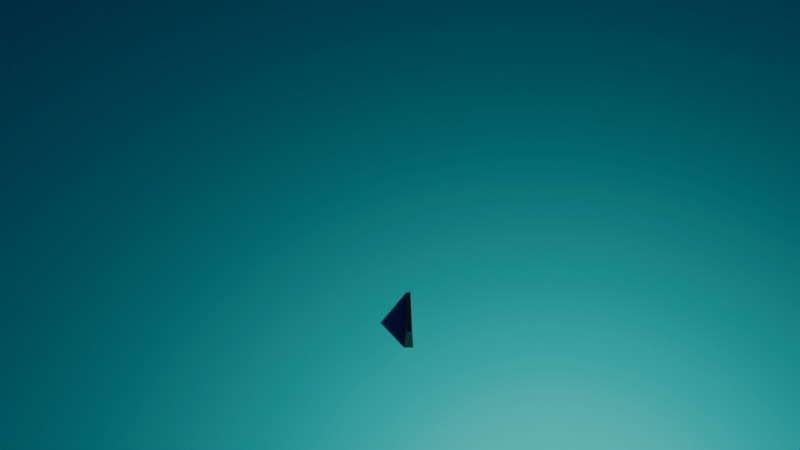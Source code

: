 # Source: fish.blend  (saved by Blender 4.5.90; exported with 4.5.12 LTS)
import bpy
from mathutils import Matrix  # noqa: F401  (used for matrix-valued properties, if any)

bpy.ops.wm.read_factory_settings(use_empty=True)
scene = bpy.context.scene
scene.name = 'Scene'

# ---- collections
col_main = bpy.data.collections.new('Main'); scene.collection.children.link(col_main)

# ---- materials (node trees are filled in below, after node groups)
mat_body = bpy.data.materials.new('Body')
mat_body.alpha_threshold = 0.0
mat_body.roughness = 0.5
mat_body.line_color = (0.0, 0.0, 0.0, 1.0)
mat_fin = bpy.data.materials.new('Fin')
mat_head = bpy.data.materials.new('Head')
mat_head.alpha_threshold = 0.0
mat_head.roughness = 0.5
mat_head.line_color = (0.0, 0.0, 0.0, 1.0)
mat_eye = bpy.data.materials.new('Eye')
mat_eye.alpha_threshold = 0.0
mat_eye.roughness = 0.5
mat_eye.line_color = (0.0, 0.0, 0.0, 1.0)

# ---- material node trees
mat_body.use_nodes = True; mat_body.node_tree.nodes.clear()
_N = mat_body.node_tree.nodes; _L = mat_body.node_tree.links
n0 = _N.new('ShaderNodeOutputMaterial'); n0.name = 'Material Output'; n0.location = (200, 100)
n1 = _N.new('ShaderNodeBsdfPrincipled'); n1.name = 'Principled BSDF'; n1.location = (-200, 100)
n1.inputs[2].default_value = 0.4157
n1.inputs[3].default_value = 1.45
n2 = _N.new('ShaderNodeAttribute'); n2.name = 'Attribute'; n2.location = (-403, 80)
n2.attribute_name = 'Color'
_L.new(n1.outputs[0], n0.inputs[0])
_L.new(n2.outputs[0], n1.inputs[0])
n0.is_active_output = True
mat_fin.use_nodes = True; mat_fin.node_tree.nodes.clear()
_N = mat_fin.node_tree.nodes; _L = mat_fin.node_tree.links
n0 = _N.new('ShaderNodeBsdfPrincipled'); n0.name = 'Principled BSDF'; n0.location = (-200, 100)
n1 = _N.new('ShaderNodeOutputMaterial'); n1.name = 'Material Output'; n1.location = (200, 100)
n2 = _N.new('ShaderNodeAttribute'); n2.name = 'Attribute'; n2.location = (-488, 73)
n2.attribute_name = 'Color'
_L.new(n0.outputs[0], n1.inputs[0])
_L.new(n2.outputs[0], n0.inputs[0])
n1.is_active_output = True
mat_head.use_nodes = True; mat_head.node_tree.nodes.clear()
_N = mat_head.node_tree.nodes; _L = mat_head.node_tree.links
n0 = _N.new('ShaderNodeOutputMaterial'); n0.name = 'Material Output'; n0.location = (200, 100)
n1 = _N.new('ShaderNodeBsdfPrincipled'); n1.name = 'Principled BSDF'; n1.location = (-200, 100)
n1.inputs[3].default_value = 1.45
n2 = _N.new('ShaderNodeAttribute'); n2.name = 'Attribute'; n2.location = (-420, 93)
n2.attribute_name = 'Color'
_L.new(n1.outputs[0], n0.inputs[0])
_L.new(n2.outputs[0], n1.inputs[0])
n0.is_active_output = True
mat_eye.use_nodes = True; mat_eye.node_tree.nodes.clear()
_N = mat_eye.node_tree.nodes; _L = mat_eye.node_tree.links
n0 = _N.new('ShaderNodeOutputMaterial'); n0.name = 'Material Output'; n0.location = (200, 100)
n1 = _N.new('ShaderNodeBsdfPrincipled'); n1.name = 'Principled BSDF'; n1.location = (-200, 100)
n1.inputs[3].default_value = 1.45
n2 = _N.new('ShaderNodeAttribute'); n2.name = 'Attribute'; n2.location = (-365, 127)
n2.attribute_name = 'Color'
_L.new(n1.outputs[0], n0.inputs[0])
_L.new(n2.outputs[0], n1.inputs[0])
n0.is_active_output = True

# ---- world
world_world = bpy.data.worlds.new('World'); scene.world = world_world
world_world.use_nodes = True; world_world.node_tree.nodes.clear()
_N = world_world.node_tree.nodes; _L = world_world.node_tree.links
n0 = _N.new('ShaderNodeOutputWorld'); n0.name = 'World Output'; n0.location = (200, 100)
n1 = _N.new('ShaderNodeBackground'); n1.name = 'Background'; n1.location = (-200, 100)
n1.inputs[0].default_value = (0.05089, 0.004843, 0.04825, 1.0)
_L.new(n1.outputs[0], n0.inputs[0])
n0.is_active_output = True
world_world.color = (0.05088, 0.05088, 0.05088)
world_world.sun_shadow_jitter_overblur = 0.0

# ---- cameras
cam_camera = bpy.data.cameras.new('Camera')
cam_camera.clip_end = 100.0
cam_camera.ortho_scale = 7.314

# ---- lights
light_light = bpy.data.lights.new('Light', 'POINT')
light_light.energy = 1000.0
light_light.shadow_soft_size = 0.1

# ---- meshes
me_plane = bpy.data.meshes.new('Plane')
me_plane.from_pydata([(-1.0, -1.0, 0.0), (1.0, -1.0, 0.0), (-1.0, 1.0, 0.0), (1.0, 1.0, 0.0)], [], [(0, 1, 3, 2)])
_uv = me_plane.uv_layers.new(name='UVMap')
_uv.uv.foreach_set('vector', [0.0, 0.0, 1.0, 0.0, 1.0, 1.0, 0.0, 1.0])
_ca = me_plane.color_attributes.new('Color', 'FLOAT_COLOR', 'POINT')
_ca.data.foreach_set('color', [0.0, 0.9913, 0.8801, 0.4667, 0.0, 0.9913, 0.8801, 0.4667, 0.0, 0.9913, 0.8801, 0.4667, 0.0, 0.9913, 0.8801, 0.4667])
me_plane.materials.append(mat_body)
me_plane.update()
me_cube_011 = bpy.data.meshes.new('Cube.011')
me_cube_011.from_pydata([(-0.1168, 0.1852, -0.1701), (-0.03863, -1.0, 1.0), (-0.1168, 1.0, -1.0), (-0.03863, 1.0, 1.0), (0.1168, 0.1852, -0.1701), (0.03863, -1.0, 1.0), (0.1168, 1.0, -1.0), (0.03863, 1.0, 1.0)], [], [(0, 1, 3, 2), (2, 3, 7, 6), (6, 7, 5, 4), (4, 5, 1, 0), (2, 6, 4, 0), (7, 3, 1, 5)])
_uv = me_cube_011.uv_layers.new(name='UVMap')
_uv.uv.foreach_set('vector', [0.375, 0.0, 0.625, 0.0, 0.625, 0.25, 0.375, 0.25, 0.375, 0.25, 0.625, 0.25, 0.625, 0.5, 0.375, 0.5, 0.375, 0.5, 0.625, 0.5, 0.625, 0.75, 0.375, 0.75, 0.375, 0.75, 0.625, 0.75, 0.625, 1.0, 0.375, 1.0, 0.125, 0.5, 0.375, 0.5, 0.375, 0.75, 0.125, 0.75, 0.625, 0.5, 0.875, 0.5, 0.875, 0.75, 0.625, 0.75])
_ca = me_cube_011.color_attributes.new('Fin', 'FLOAT_COLOR', 'POINT')
_ca.data.foreach_set('color', [0.1856, 0.3973, 0.5158, 1.0, 0.1856, 0.3973, 0.5158, 1.0, 0.1856, 0.3973, 0.5158, 1.0, 0.1856, 0.3973, 0.5158, 1.0, 0.1856, 0.3973, 0.5158, 1.0, 0.1856, 0.3973, 0.5158, 1.0, 0.1856, 0.3973, 0.5158, 1.0, 0.1856, 0.3973, 0.5158, 1.0])
me_cube_011.materials.append(mat_fin)
me_cube_011.use_mirror_x = True
me_cube_011.update()
me_fish3 = bpy.data.meshes.new('Fish3')
me_fish3.from_pydata([(0.573, 1.068, 0.732), (0.573, 1.068, -0.6561), (0.573, -1.321, 0.732), (0.573, -1.321, -0.6561), (-0.573, 1.068, 0.732), (-0.573, 1.068, -0.6561), (-0.573, -1.321, 0.732), (-0.573, -1.321, -0.6561), (0.4281, -0.9943, 0.5537), (0.4281, -0.9943, -0.4849), (0.4281, -2.617, 0.5537), (-0.4281, -0.9943, 0.5537), (-0.4281, -0.9943, -0.4849), (-0.4281, -2.617, 0.5537), (-0.4281, -2.617, -0.4849), (0.4281, -2.617, -0.4849), (0.2634, -2.503, 0.445), (0.2634, -2.503, -0.3714), (0.2634, -3.909, 0.445), (-0.2498, -2.503, 0.445), (-0.2498, -2.503, -0.3714), (-0.2498, -3.909, 0.445), (-0.2498, -3.909, -0.3714), (0.2634, -3.909, -0.3714), (-0.09509, -3.853, 0.2773), (-0.09509, -3.3, 0.1554), (-0.09509, -3.853, 0.764), (0.113, -3.853, 0.2773), (0.113, -3.3, 0.1554), (0.113, -3.853, 0.764), (0.113, -3.3, 0.6421), (-0.09509, -3.3, 0.6421), (-0.1013, -2.201, 0.8414), (-0.09884, -1.648, 0.8023), (0.1192, -2.201, 0.8414), (-0.1013, -2.201, 0.1321), (-0.09884, -1.648, 0.3156), (0.1192, -2.201, 0.3547), (0.1167, -1.648, 0.3156), (0.1167, -1.648, 0.8023), (-0.09509, -3.736, -0.4727), (-0.09509, -3.078, -0.4577), (-0.09509, -3.736, 0.01394), (0.113, -3.736, -0.4727), (0.113, -3.078, -0.4577), (0.113, -3.736, 0.01394), (0.113, -3.078, 0.02895), (-0.09509, -3.078, 0.02895), (-0.1013, -0.7431, 0.5515), (-0.09884, 0.5722, 0.5335), (-0.1013, -0.7431, 1.038), (0.1192, -0.7431, 0.5515), (0.1167, 0.5722, 0.5335), (0.1192, -0.7431, 1.038), (0.1167, 0.5722, 1.02), (-0.09884, 0.5722, 1.02), (-0.9047, 0.07, -0.9504), (-0.1758, 1.003, -0.3769), (-1.067, -0.0791, -0.5166), (-0.7357, -0.07072, -0.9354), (-0.01051, 0.8653, -0.3623), (-0.8982, -0.2198, -0.5016), (-0.173, 0.7162, 0.0715), (-0.3383, 0.8538, 0.05686), (-0.5396, 1.354, 0.155), (-0.5372, 1.491, 0.1562), (-0.5396, 1.354, 0.3023), (-0.4609, 1.354, 0.155), (-0.4633, 1.491, 0.1562), (-0.4609, 1.354, 0.3023), (-0.4633, 1.491, 0.3034), (-0.5372, 1.491, 0.3034), (0.9048, 0.07, -0.9504), (0.1758, 1.003, -0.3769), (1.067, -0.0791, -0.5166), (0.7357, -0.07072, -0.9354), (0.01051, 0.8653, -0.3623), (0.8982, -0.2198, -0.5016), (0.173, 0.7162, 0.0715), (0.3383, 0.8538, 0.05686), (0.5396, 1.354, 0.155), (0.5372, 1.491, 0.1562), (0.5396, 1.354, 0.3023), (0.4609, 1.354, 0.155), (0.4633, 1.491, 0.1562), (0.4609, 1.354, 0.3023), (0.4633, 1.491, 0.3034), (0.5372, 1.491, 0.3034), (0.4986, 1.562, 0.168), (0.4986, 1.562, -0.5758), (0.4986, 1.038, 0.168), (-0.4986, 1.562, 0.168), (-0.4986, 1.562, -0.5758), (-0.4986, 1.038, 0.168), (-0.4986, 1.038, -0.5758), (0.4986, 1.038, -0.5758), (-0.5027, 1.941, 0.581), (-0.5027, 1.941, -0.3089), (-0.5027, 1.019, 0.581), (-0.5027, 1.019, -0.3089), (0.5027, 1.941, 0.581), (0.5027, 1.941, -0.3089), (0.5027, 1.019, 0.581), (-0.5027, 1.941, 0.581), (-0.5027, 1.941, -0.3089), (-0.5027, 1.019, 0.581), (-0.5027, 1.019, -0.3089), (0.5027, 1.019, -0.3089)], [], [(0, 4, 6, 2), (3, 2, 6, 7), (7, 6, 4, 5), (5, 1, 3, 7), (1, 0, 2, 3), (5, 4, 0, 1), (12, 11, 8, 9), (9, 8, 10, 15), (8, 11, 13, 10), (14, 13, 11, 12), (15, 10, 13, 14), (12, 9, 15, 14), (20, 19, 16, 17), (17, 16, 18, 23), (16, 19, 21, 18), (22, 21, 19, 20), (23, 18, 21, 22), (20, 17, 23, 22), (25, 28, 27, 24), (24, 26, 31, 25), (27, 29, 26, 24), (28, 30, 29, 27), (30, 31, 26, 29), (25, 31, 30, 28), (39, 33, 32, 34), (35, 32, 33, 36), (37, 34, 32, 35), (36, 38, 37, 35), (38, 39, 34, 37), (36, 33, 39, 38), (41, 44, 43, 40), (40, 42, 47, 41), (43, 45, 42, 40), (44, 46, 45, 43), (46, 47, 42, 45), (41, 47, 46, 44), (49, 52, 51, 48), (48, 50, 55, 49), (51, 53, 50, 48), (52, 54, 53, 51), (54, 55, 50, 53), (49, 55, 54, 52), (57, 60, 59, 56), (56, 58, 63, 57), (59, 61, 58, 56), (60, 62, 61, 59), (62, 63, 58, 61), (57, 63, 62, 60), (65, 68, 67, 64), (64, 66, 71, 65), (67, 69, 66, 64), (68, 70, 69, 67), (70, 71, 66, 69), (65, 71, 70, 68), (73, 76, 75, 72), (72, 74, 79, 73), (75, 77, 74, 72), (76, 78, 77, 75), (78, 79, 74, 77), (73, 79, 78, 76), (81, 84, 83, 80), (80, 82, 87, 81), (83, 85, 82, 80), (84, 86, 85, 83), (86, 87, 82, 85), (81, 87, 86, 84), (92, 91, 88, 89), (89, 88, 90, 95), (88, 91, 93, 90), (94, 93, 91, 92), (95, 90, 93, 94), (92, 89, 95, 94), (99, 98, 96, 97), (104, 103, 100, 101), (101, 100, 102, 107), (100, 103, 105, 102), (107, 102, 105, 106), (104, 101, 107, 106)])
me_fish3.polygons.foreach_set('material_index', [0, 0, 0, 0, 0, 0, 0, 0, 0, 0, 0, 0, 0, 0, 0, 0, 0, 0, 2, 2, 2, 2, 2, 2, 2, 2, 2, 2, 2, 2, 2, 2, 2, 2, 2, 2, 2, 2, 2, 2, 2, 2, 2, 2, 2, 2, 2, 2, 3, 3, 3, 3, 3, 3, 2, 2, 2, 2, 2, 2, 3, 3, 3, 3, 3, 3, 1, 1, 1, 1, 1, 1, 1, 1, 1, 1, 1, 1])
_uv = me_fish3.uv_layers.new(name='UVMap')
_uv.uv.foreach_set('vector', [0.625, 0.5, 0.875, 0.5, 0.875, 0.75, 0.625, 0.75, 0.375, 0.75, 0.625, 0.75, 0.625, 1.0, 0.375, 1.0, 0.375, 0.0, 0.625, 0.0, 0.625, 0.25, 0.375, 0.25, 0.125, 0.5, 0.375, 0.5, 0.375, 0.75, 0.125, 0.75, 0.375, 0.5, 0.625, 0.5, 0.625, 0.75, 0.375, 0.75, 0.375, 0.25, 0.625, 0.25, 0.625, 0.5, 0.375, 0.5, 0.375, 0.25, 0.625, 0.25, 0.625, 0.5, 0.375, 0.5, 0.375, 0.5, 0.625, 0.5, 0.625, 0.75, 0.375, 0.75, 0.625, 0.5, 0.875, 0.5, 0.875, 0.75, 0.625, 0.75, 0.375, 0.0, 0.625, 0.0, 0.625, 0.25, 0.375, 0.25, 0.375, 0.75, 0.625, 0.75, 0.625, 1.0, 0.375, 1.0, 0.125, 0.5, 0.375, 0.5, 0.375, 0.75, 0.125, 0.75, 0.375, 0.25, 0.625, 0.25, 0.625, 0.5, 0.375, 0.5, 0.375, 0.5, 0.625, 0.5, 0.625, 0.75, 0.375, 0.75, 0.625, 0.5, 0.875, 0.5, 0.875, 0.75, 0.625, 0.75, 0.375, 0.0, 0.625, 0.0, 0.625, 0.25, 0.375, 0.25, 0.375, 0.75, 0.625, 0.75, 0.625, 1.0, 0.375, 1.0, 0.125, 0.5, 0.375, 0.5, 0.375, 0.75, 0.125, 0.75, 0.125, 0.5, 0.375, 0.5, 0.375, 0.75, 0.125, 0.75, 0.375, 0.0, 0.625, 0.0, 0.625, 0.25, 0.375, 0.25, 0.375, 0.75, 0.625, 0.75, 0.625, 1.0, 0.375, 1.0, 0.375, 0.5, 0.625, 0.5, 0.625, 0.75, 0.375, 0.75, 0.625, 0.5, 0.875, 0.5, 0.875, 0.75, 0.625, 0.75, 0.375, 0.25, 0.625, 0.25, 0.625, 0.5, 0.375, 0.5, 0.625, 0.5, 0.875, 0.5, 0.875, 0.75, 0.625, 0.75, 0.375, 0.0, 0.625, 0.0, 0.625, 0.25, 0.375, 0.25, 0.375, 0.75, 0.625, 0.75, 0.625, 1.0, 0.375, 1.0, 0.125, 0.5, 0.375, 0.5, 0.375, 0.75, 0.125, 0.75, 0.375, 0.5, 0.625, 0.5, 0.625, 0.75, 0.375, 0.75, 0.375, 0.25, 0.625, 0.25, 0.625, 0.5, 0.375, 0.5, 0.125, 0.5, 0.375, 0.5, 0.375, 0.75, 0.125, 0.75, 0.375, 0.0, 0.625, 0.0, 0.625, 0.25, 0.375, 0.25, 0.375, 0.75, 0.625, 0.75, 0.625, 1.0, 0.375, 1.0, 0.375, 0.5, 0.625, 0.5, 0.625, 0.75, 0.375, 0.75, 0.625, 0.5, 0.875, 0.5, 0.875, 0.75, 0.625, 0.75, 0.375, 0.25, 0.625, 0.25, 0.625, 0.5, 0.375, 0.5, 0.125, 0.5, 0.375, 0.5, 0.375, 0.75, 0.125, 0.75, 0.375, 0.0, 0.625, 0.0, 0.625, 0.25, 0.375, 0.25, 0.375, 0.75, 0.625, 0.75, 0.625, 1.0, 0.375, 1.0, 0.375, 0.5, 0.625, 0.5, 0.625, 0.75, 0.375, 0.75, 0.625, 0.5, 0.875, 0.5, 0.875, 0.75, 0.625, 0.75, 0.375, 0.25, 0.625, 0.25, 0.625, 0.5, 0.375, 0.5, 0.125, 0.5, 0.375, 0.5, 0.375, 0.75, 0.125, 0.75, 0.375, 0.0, 0.625, 0.0, 0.625, 0.25, 0.375, 0.25, 0.375, 0.75, 0.625, 0.75, 0.625, 1.0, 0.375, 1.0, 0.375, 0.5, 0.625, 0.5, 0.625, 0.75, 0.375, 0.75, 0.625, 0.5, 0.875, 0.5, 0.875, 0.75, 0.625, 0.75, 0.375, 0.25, 0.625, 0.25, 0.625, 0.5, 0.375, 0.5, 0.125, 0.5, 0.375, 0.5, 0.375, 0.75, 0.125, 0.75, 0.375, 0.0, 0.625, 0.0, 0.625, 0.25, 0.375, 0.25, 0.375, 0.75, 0.625, 0.75, 0.625, 1.0, 0.375, 1.0, 0.375, 0.5, 0.625, 0.5, 0.625, 0.75, 0.375, 0.75, 0.625, 0.5, 0.875, 0.5, 0.875, 0.75, 0.625, 0.75, 0.375, 0.25, 0.625, 0.25, 0.625, 0.5, 0.375, 0.5, 0.125, 0.5, 0.375, 0.5, 0.375, 0.75, 0.125, 0.75, 0.375, 0.0, 0.625, 0.0, 0.625, 0.25, 0.375, 0.25, 0.375, 0.75, 0.625, 0.75, 0.625, 1.0, 0.375, 1.0, 0.375, 0.5, 0.625, 0.5, 0.625, 0.75, 0.375, 0.75, 0.625, 0.5, 0.875, 0.5, 0.875, 0.75, 0.625, 0.75, 0.375, 0.25, 0.625, 0.25, 0.625, 0.5, 0.375, 0.5, 0.125, 0.5, 0.375, 0.5, 0.375, 0.75, 0.125, 0.75, 0.375, 0.0, 0.625, 0.0, 0.625, 0.25, 0.375, 0.25, 0.375, 0.75, 0.625, 0.75, 0.625, 1.0, 0.375, 1.0, 0.375, 0.5, 0.625, 0.5, 0.625, 0.75, 0.375, 0.75, 0.625, 0.5, 0.875, 0.5, 0.875, 0.75, 0.625, 0.75, 0.375, 0.25, 0.625, 0.25, 0.625, 0.5, 0.375, 0.5, 0.375, 0.25, 0.625, 0.25, 0.625, 0.5, 0.375, 0.5, 0.375, 0.5, 0.625, 0.5, 0.625, 0.75, 0.375, 0.75, 0.625, 0.5, 0.875, 0.5, 0.875, 0.75, 0.625, 0.75, 0.375, 0.0, 0.625, 0.0, 0.625, 0.25, 0.375, 0.25, 0.375, 0.75, 0.625, 0.75, 0.625, 1.0, 0.375, 1.0, 0.125, 0.5, 0.375, 0.5, 0.375, 0.75, 0.125, 0.75, 0.375, 0.0, 0.625, 0.0, 0.625, 0.25, 0.375, 0.25, 0.375, 0.25, 0.625, 0.25, 0.625, 0.5, 0.375, 0.5, 0.375, 0.5, 0.625, 0.5, 0.625, 0.75, 0.375, 0.75, 0.625, 0.5, 0.875, 0.5, 0.875, 0.75, 0.625, 0.75, 0.375, 0.75, 0.625, 0.75, 0.625, 1.0, 0.375, 1.0, 0.125, 0.5, 0.375, 0.5, 0.375, 0.75, 0.125, 0.75])
_ca = me_fish3.color_attributes.new('Color', 'FLOAT_COLOR', 'POINT')
_ca.data.foreach_set('color', [0.3656, 0.4305, 0.5141, 1.0, 0.3656, 0.4305, 0.5141, 1.0, 0.3656, 0.4305, 0.5141, 1.0, 0.3656, 0.4305, 0.5141, 1.0, 0.3656, 0.4305, 0.5141, 1.0, 0.3656, 0.4305, 0.5141, 1.0, 0.3656, 0.4305, 0.5141, 1.0, 0.3656, 0.4305, 0.5141, 1.0, 0.3656, 0.4305, 0.5141, 1.0, 0.3656, 0.4305, 0.5141, 1.0, 0.3656, 0.4305, 0.5141, 1.0, 0.3656, 0.4305, 0.5141, 1.0, 0.3656, 0.4305, 0.5141, 1.0, 0.3656, 0.4305, 0.5141, 1.0, 0.3656, 0.4305, 0.5141, 1.0, 0.3656, 0.4305, 0.5141, 1.0, 0.3656, 0.4305, 0.5141, 1.0, 0.3656, 0.4305, 0.5141, 1.0, 0.3656, 0.4305, 0.5141, 1.0, 0.3656, 0.4305, 0.5141, 1.0, 0.3656, 0.4305, 0.5141, 1.0, 0.3656, 0.4305, 0.5141, 1.0, 0.3656, 0.4305, 0.5141, 1.0, 0.3656, 0.4305, 0.5141, 1.0, 0.09128, 0.4738, 0.5609, 1.0, 0.09128, 0.4738, 0.5609, 1.0, 0.09128, 0.4738, 0.5609, 1.0, 0.09128, 0.4738, 0.5609, 1.0, 0.09128, 0.4738, 0.5609, 1.0, 0.09128, 0.4738, 0.5609, 1.0, 0.09128, 0.4738, 0.5609, 1.0, 0.09128, 0.4738, 0.5609, 1.0, 0.09128, 0.4738, 0.5609, 1.0, 0.09128, 0.4738, 0.5609, 1.0, 0.09128, 0.4738, 0.5609, 1.0, 0.09128, 0.4738, 0.5609, 1.0, 0.09128, 0.4738, 0.5609, 1.0, 0.09128, 0.4738, 0.5609, 1.0, 0.09128, 0.4738, 0.5609, 1.0, 0.09128, 0.4738, 0.5609, 1.0, 0.09128, 0.4738, 0.5609, 1.0, 0.09128, 0.4738, 0.5609, 1.0, 0.09128, 0.4738, 0.5609, 1.0, 0.09128, 0.4738, 0.5609, 1.0, 0.09128, 0.4738, 0.5609, 1.0, 0.09128, 0.4738, 0.5609, 1.0, 0.09128, 0.4738, 0.5609, 1.0, 0.09128, 0.4738, 0.5609, 1.0, 0.09128, 0.4738, 0.5609, 1.0, 0.09128, 0.4738, 0.5609, 1.0, 0.09128, 0.4738, 0.5609, 1.0, 0.09128, 0.4738, 0.5609, 1.0, 0.09128, 0.4738, 0.5609, 1.0, 0.09128, 0.4738, 0.5609, 1.0, 0.09128, 0.4738, 0.5609, 1.0, 0.09128, 0.4738, 0.5609, 1.0, 0.09128, 0.4738, 0.5609, 1.0, 0.09128, 0.4738, 0.5609, 1.0, 0.09128, 0.4738, 0.5609, 1.0, 0.09128, 0.4738, 0.5609, 1.0, 0.09128, 0.4738, 0.5609, 1.0, 0.09128, 0.4738, 0.5609, 1.0, 0.09128, 0.4738, 0.5609, 1.0, 0.09128, 0.4738, 0.5609, 1.0, 0.01186, 0.01088, 0.007835, 1.0, 0.01186, 0.01088, 0.007835, 1.0, 0.01186, 0.01088, 0.007835, 1.0, 0.01186, 0.01088, 0.007835, 1.0, 0.01186, 0.01088, 0.007835, 1.0, 0.01186, 0.01088, 0.007835, 1.0, 0.01186, 0.01088, 0.007835, 1.0, 0.01186, 0.01088, 0.007835, 1.0, 0.09128, 0.4738, 0.5609, 1.0, 0.09128, 0.4738, 0.5609, 1.0, 0.09128, 0.4738, 0.5609, 1.0, 0.09128, 0.4738, 0.5609, 1.0, 0.09128, 0.4738, 0.5609, 1.0, 0.09128, 0.4738, 0.5609, 1.0, 0.09128, 0.4738, 0.5609, 1.0, 0.09128, 0.4738, 0.5609, 1.0, 0.01186, 0.01088, 0.007835, 1.0, 0.01186, 0.01088, 0.007835, 1.0, 0.01186, 0.01088, 0.007835, 1.0, 0.01186, 0.01088, 0.007835, 1.0, 0.01186, 0.01088, 0.007835, 1.0, 0.01186, 0.01088, 0.007835, 1.0, 0.01186, 0.01088, 0.007835, 1.0, 0.01186, 0.01088, 0.007835, 1.0, 0.005186, 0.5599, 0.0, 1.0, 0.005186, 0.5599, 0.0, 1.0, 0.005186, 0.5599, 0.0, 1.0, 0.005186, 0.5599, 0.0, 1.0, 0.005186, 0.5599, 0.0, 1.0, 0.005186, 0.5599, 0.0, 1.0, 0.005186, 0.5599, 0.0, 1.0, 0.005186, 0.5599, 0.0, 1.0, 0.005186, 0.5599, 0.0, 1.0, 0.005186, 0.5599, 0.0, 1.0, 0.005186, 0.5599, 0.0, 1.0, 0.005186, 0.5599, 0.0, 1.0, 0.005186, 0.5599, 0.0, 1.0, 0.005186, 0.5599, 0.0, 1.0, 0.005186, 0.5599, 0.0, 1.0, 0.005186, 0.5599, 0.0, 1.0, 0.005186, 0.5599, 0.0, 1.0, 0.005186, 0.5599, 0.0, 1.0, 0.005186, 0.5599, 0.0, 1.0, 0.005186, 0.5599, 0.0, 1.0])
_ca = me_fish3.color_attributes.new('Fin', 'FLOAT_COLOR', 'POINT')
_ca.data.foreach_set('color', [1.0, 1.0, 1.0, 1.0, 1.0, 1.0, 1.0, 1.0, 1.0, 1.0, 1.0, 1.0, 1.0, 1.0, 1.0, 1.0, 1.0, 1.0, 1.0, 1.0, 1.0, 1.0, 1.0, 1.0, 1.0, 1.0, 1.0, 1.0, 1.0, 1.0, 1.0, 1.0, 1.0, 1.0, 1.0, 1.0, 1.0, 1.0, 1.0, 1.0, 1.0, 1.0, 1.0, 1.0, 1.0, 1.0, 1.0, 1.0, 1.0, 1.0, 1.0, 1.0, 1.0, 1.0, 1.0, 1.0, 1.0, 1.0, 1.0, 1.0, 1.0, 1.0, 1.0, 1.0, 1.0, 1.0, 1.0, 1.0, 1.0, 1.0, 1.0, 1.0, 1.0, 1.0, 1.0, 1.0, 1.0, 1.0, 1.0, 1.0, 1.0, 1.0, 1.0, 1.0, 1.0, 1.0, 1.0, 1.0, 1.0, 1.0, 1.0, 1.0, 1.0, 1.0, 1.0, 1.0, 1.0, 1.0, 1.0, 1.0, 1.0, 1.0, 1.0, 1.0, 1.0, 1.0, 1.0, 1.0, 1.0, 1.0, 1.0, 1.0, 1.0, 1.0, 1.0, 1.0, 1.0, 1.0, 1.0, 1.0, 1.0, 1.0, 1.0, 1.0, 1.0, 1.0, 1.0, 1.0, 1.0, 1.0, 1.0, 1.0, 1.0, 1.0, 1.0, 1.0, 1.0, 1.0, 1.0, 1.0, 1.0, 1.0, 1.0, 1.0, 1.0, 1.0, 1.0, 1.0, 1.0, 1.0, 1.0, 1.0, 1.0, 1.0, 1.0, 1.0, 1.0, 1.0, 1.0, 1.0, 1.0, 1.0, 1.0, 1.0, 1.0, 1.0, 1.0, 1.0, 1.0, 1.0, 1.0, 1.0, 1.0, 1.0, 1.0, 1.0, 1.0, 1.0, 1.0, 1.0, 1.0, 1.0, 1.0, 1.0, 1.0, 1.0, 1.0, 1.0, 1.0, 1.0, 1.0, 1.0, 1.0, 1.0, 1.0, 1.0, 1.0, 1.0, 1.0, 1.0, 1.0, 1.0, 1.0, 1.0, 1.0, 1.0, 1.0, 1.0, 1.0, 1.0, 1.0, 1.0, 1.0, 1.0, 1.0, 1.0, 1.0, 1.0, 1.0, 1.0, 1.0, 1.0, 1.0, 1.0, 1.0, 1.0, 1.0, 1.0, 1.0, 1.0, 1.0, 1.0, 1.0, 1.0, 1.0, 1.0, 1.0, 1.0, 1.0, 1.0, 1.0, 1.0, 1.0, 1.0, 1.0, 1.0, 1.0, 1.0, 1.0, 1.0, 1.0, 1.0, 1.0, 1.0, 1.0, 1.0, 1.0, 1.0, 1.0, 1.0, 1.0, 1.0, 1.0, 1.0, 1.0, 1.0, 1.0, 1.0, 1.0, 1.0, 1.0, 1.0, 1.0, 1.0, 1.0, 1.0, 1.0, 1.0, 1.0, 1.0, 1.0, 1.0, 1.0, 1.0, 1.0, 1.0, 1.0, 1.0, 1.0, 1.0, 1.0, 1.0, 1.0, 1.0, 1.0, 1.0, 1.0, 1.0, 1.0, 1.0, 1.0, 1.0, 1.0, 1.0, 1.0, 1.0, 1.0, 1.0, 1.0, 1.0, 1.0, 1.0, 1.0, 1.0, 1.0, 1.0, 1.0, 1.0, 1.0, 1.0, 1.0, 1.0, 1.0, 1.0, 1.0, 1.0, 1.0, 1.0, 1.0, 1.0, 1.0, 1.0, 1.0, 1.0, 1.0, 1.0, 1.0, 1.0, 1.0, 1.0, 1.0, 1.0, 1.0, 1.0, 1.0, 1.0, 1.0, 1.0, 1.0, 1.0, 1.0, 1.0, 1.0, 1.0, 1.0, 1.0, 1.0, 1.0, 1.0, 1.0, 1.0, 1.0, 1.0, 1.0, 1.0, 1.0, 1.0, 1.0, 1.0, 1.0, 1.0, 1.0, 1.0, 1.0, 1.0, 1.0, 1.0, 1.0, 1.0, 1.0, 1.0, 1.0, 1.0, 1.0, 1.0, 1.0, 1.0, 1.0, 1.0, 1.0, 1.0, 1.0, 1.0, 1.0, 1.0, 1.0, 1.0, 1.0, 1.0, 1.0, 1.0, 1.0, 1.0, 1.0, 1.0, 1.0, 1.0, 1.0, 1.0, 1.0, 1.0, 1.0, 1.0, 1.0, 1.0, 1.0, 1.0, 1.0, 1.0, 1.0, 1.0, 1.0, 1.0, 1.0, 1.0, 1.0, 1.0, 1.0, 1.0, 1.0, 1.0, 1.0])
me_fish3.materials.append(mat_body)
me_fish3.materials.append(mat_head)
me_fish3.materials.append(mat_fin)
me_fish3.materials.append(mat_eye)
me_fish3.use_mirror_x = True
me_fish3.use_mirror_vertex_groups = False
me_fish3.update()
me_fish2 = bpy.data.meshes.new('Fish2')
me_fish2.from_pydata([(0.573, 1.068, 0.732), (0.573, 1.068, -0.6561), (0.573, -1.321, 0.732), (0.573, -1.321, -0.6561), (-0.573, 1.068, 0.732), (-0.573, 1.068, -0.6561), (-0.573, -1.321, 0.732), (-0.573, -1.321, -0.6561), (0.4281, -0.9943, 0.5537), (0.4281, -0.9943, -0.4849), (0.4281, -2.617, 0.5537), (-0.4281, -0.9943, 0.5537), (-0.4281, -0.9943, -0.4849), (-0.4281, -2.617, 0.5537), (-0.4281, -2.617, -0.4849), (0.4281, -2.617, -0.4849), (0.2634, -2.503, 0.445), (0.2634, -2.503, -0.3714), (0.2634, -3.909, 0.445), (-0.2498, -2.503, 0.445), (-0.2498, -2.503, -0.3714), (-0.2498, -3.909, 0.445), (-0.2498, -3.909, -0.3714), (0.2634, -3.909, -0.3714), (-0.0951, -3.853, 0.2773), (-0.0951, -3.3, 0.1554), (-0.0951, -3.853, 0.764), (0.113, -3.853, 0.2773), (0.113, -3.3, 0.1554), (0.113, -3.853, 0.764), (0.113, -3.3, 0.6421), (-0.0951, -3.3, 0.6421), (-0.1013, -2.201, 0.8414), (-0.09884, -1.648, 0.8023), (0.1192, -2.201, 0.8414), (-0.1013, -2.201, 0.1321), (-0.09884, -1.648, 0.3156), (0.1192, -2.201, 0.3547), (0.1167, -1.648, 0.3156), (0.1167, -1.648, 0.8023), (-0.0951, -3.736, -0.4727), (-0.0951, -3.078, -0.4577), (-0.0951, -3.736, 0.01394), (0.113, -3.736, -0.4727), (0.113, -3.078, -0.4577), (0.113, -3.736, 0.01394), (0.113, -3.078, 0.02895), (-0.0951, -3.078, 0.02895), (-0.1013, -0.7431, 0.5515), (-0.09884, 0.5722, 0.5335), (-0.1013, -0.7431, 1.038), (0.1192, -0.7431, 0.5515), (0.1167, 0.5722, 0.5335), (0.1192, -0.7431, 1.038), (0.1167, 0.5722, 1.02), (-0.09884, 0.5722, 1.02), (-0.9048, 0.07, -0.9504), (-0.1758, 1.003, -0.3769), (-1.067, -0.0791, -0.5166), (-0.7357, -0.07072, -0.9354), (-0.01051, 0.8653, -0.3623), (-0.8982, -0.2198, -0.5016), (-0.173, 0.7162, 0.0715), (-0.3383, 0.8538, 0.05686), (-0.5396, 1.354, 0.155), (-0.5372, 1.491, 0.1562), (-0.5396, 1.354, 0.3023), (-0.4609, 1.354, 0.155), (-0.4633, 1.491, 0.1562), (-0.4609, 1.354, 0.3023), (-0.4633, 1.491, 0.3034), (-0.5372, 1.491, 0.3034), (0.9048, 0.07, -0.9504), (0.1758, 1.003, -0.3769), (1.067, -0.0791, -0.5166), (0.7357, -0.07072, -0.9354), (0.01051, 0.8653, -0.3623), (0.8982, -0.2198, -0.5016), (0.173, 0.7162, 0.0715), (0.3383, 0.8538, 0.05686), (0.5396, 1.354, 0.155), (0.5372, 1.491, 0.1562), (0.5396, 1.354, 0.3023), (0.4609, 1.354, 0.155), (0.4633, 1.491, 0.1562), (0.4609, 1.354, 0.3023), (0.4633, 1.491, 0.3034), (0.5372, 1.491, 0.3034), (0.4986, 1.562, 0.168), (0.4986, 1.562, -0.5758), (0.4986, 1.038, 0.168), (-0.4986, 1.562, 0.168), (-0.4986, 1.562, -0.5758), (-0.4986, 1.038, 0.168), (-0.4986, 1.038, -0.5758), (0.4986, 1.038, -0.5758), (0.5027, 1.941, 0.581), (0.5027, 1.941, -0.3089), (0.5027, 1.019, 0.581), (-0.5027, 1.941, 0.581), (-0.5027, 1.941, -0.3089), (-0.5027, 1.019, 0.581), (-0.5027, 1.019, -0.3089), (0.5027, 1.019, -0.3089), (-0.5027, 1.941, 0.581), (-0.5027, 1.941, -0.3089), (-0.5027, 1.019, 0.581), (-0.5027, 1.019, -0.3089)], [], [(0, 4, 6, 2), (3, 2, 6, 7), (7, 6, 4, 5), (5, 1, 3, 7), (1, 0, 2, 3), (5, 4, 0, 1), (12, 11, 8, 9), (9, 8, 10, 15), (8, 11, 13, 10), (14, 13, 11, 12), (15, 10, 13, 14), (12, 9, 15, 14), (20, 19, 16, 17), (17, 16, 18, 23), (16, 19, 21, 18), (22, 21, 19, 20), (23, 18, 21, 22), (20, 17, 23, 22), (25, 28, 27, 24), (24, 26, 31, 25), (27, 29, 26, 24), (28, 30, 29, 27), (30, 31, 26, 29), (25, 31, 30, 28), (39, 33, 32, 34), (35, 32, 33, 36), (37, 34, 32, 35), (36, 38, 37, 35), (38, 39, 34, 37), (36, 33, 39, 38), (41, 44, 43, 40), (40, 42, 47, 41), (43, 45, 42, 40), (44, 46, 45, 43), (46, 47, 42, 45), (41, 47, 46, 44), (49, 52, 51, 48), (48, 50, 55, 49), (51, 53, 50, 48), (52, 54, 53, 51), (54, 55, 50, 53), (49, 55, 54, 52), (57, 60, 59, 56), (56, 58, 63, 57), (59, 61, 58, 56), (60, 62, 61, 59), (62, 63, 58, 61), (57, 63, 62, 60), (65, 68, 67, 64), (64, 66, 71, 65), (67, 69, 66, 64), (68, 70, 69, 67), (70, 71, 66, 69), (65, 71, 70, 68), (73, 76, 75, 72), (72, 74, 79, 73), (75, 77, 74, 72), (76, 78, 77, 75), (78, 79, 74, 77), (73, 79, 78, 76), (81, 84, 83, 80), (80, 82, 87, 81), (83, 85, 82, 80), (84, 86, 85, 83), (86, 87, 82, 85), (81, 87, 86, 84), (92, 91, 88, 89), (89, 88, 90, 95), (88, 91, 93, 90), (94, 93, 91, 92), (95, 90, 93, 94), (92, 89, 95, 94), (100, 99, 96, 97), (97, 96, 98, 103), (96, 99, 101, 98), (103, 98, 101, 102), (100, 97, 103, 102), (107, 106, 104, 105)])
me_fish2.polygons.foreach_set('material_index', [0, 0, 0, 0, 0, 0, 0, 0, 0, 0, 0, 0, 0, 0, 0, 0, 0, 0, 2, 2, 2, 2, 2, 2, 2, 2, 2, 2, 2, 2, 2, 2, 2, 2, 2, 2, 2, 2, 2, 2, 2, 2, 2, 2, 2, 2, 2, 2, 3, 3, 3, 3, 3, 3, 2, 2, 2, 2, 2, 2, 3, 3, 3, 3, 3, 3, 1, 1, 1, 1, 1, 1, 1, 1, 1, 1, 1, 1])
_uv = me_fish2.uv_layers.new(name='UVMap')
_uv.uv.foreach_set('vector', [0.625, 0.5, 0.875, 0.5, 0.875, 0.75, 0.625, 0.75, 0.375, 0.75, 0.625, 0.75, 0.625, 1.0, 0.375, 1.0, 0.375, 0.0, 0.625, 0.0, 0.625, 0.25, 0.375, 0.25, 0.125, 0.5, 0.375, 0.5, 0.375, 0.75, 0.125, 0.75, 0.375, 0.5, 0.625, 0.5, 0.625, 0.75, 0.375, 0.75, 0.375, 0.25, 0.625, 0.25, 0.625, 0.5, 0.375, 0.5, 0.375, 0.25, 0.625, 0.25, 0.625, 0.5, 0.375, 0.5, 0.375, 0.5, 0.625, 0.5, 0.625, 0.75, 0.375, 0.75, 0.625, 0.5, 0.875, 0.5, 0.875, 0.75, 0.625, 0.75, 0.375, 0.0, 0.625, 0.0, 0.625, 0.25, 0.375, 0.25, 0.375, 0.75, 0.625, 0.75, 0.625, 1.0, 0.375, 1.0, 0.125, 0.5, 0.375, 0.5, 0.375, 0.75, 0.125, 0.75, 0.375, 0.25, 0.625, 0.25, 0.625, 0.5, 0.375, 0.5, 0.375, 0.5, 0.625, 0.5, 0.625, 0.75, 0.375, 0.75, 0.625, 0.5, 0.875, 0.5, 0.875, 0.75, 0.625, 0.75, 0.375, 0.0, 0.625, 0.0, 0.625, 0.25, 0.375, 0.25, 0.375, 0.75, 0.625, 0.75, 0.625, 1.0, 0.375, 1.0, 0.125, 0.5, 0.375, 0.5, 0.375, 0.75, 0.125, 0.75, 0.125, 0.5, 0.375, 0.5, 0.375, 0.75, 0.125, 0.75, 0.375, 0.0, 0.625, 0.0, 0.625, 0.25, 0.375, 0.25, 0.375, 0.75, 0.625, 0.75, 0.625, 1.0, 0.375, 1.0, 0.375, 0.5, 0.625, 0.5, 0.625, 0.75, 0.375, 0.75, 0.625, 0.5, 0.875, 0.5, 0.875, 0.75, 0.625, 0.75, 0.375, 0.25, 0.625, 0.25, 0.625, 0.5, 0.375, 0.5, 0.625, 0.5, 0.875, 0.5, 0.875, 0.75, 0.625, 0.75, 0.375, 0.0, 0.625, 0.0, 0.625, 0.25, 0.375, 0.25, 0.375, 0.75, 0.625, 0.75, 0.625, 1.0, 0.375, 1.0, 0.125, 0.5, 0.375, 0.5, 0.375, 0.75, 0.125, 0.75, 0.375, 0.5, 0.625, 0.5, 0.625, 0.75, 0.375, 0.75, 0.375, 0.25, 0.625, 0.25, 0.625, 0.5, 0.375, 0.5, 0.125, 0.5, 0.375, 0.5, 0.375, 0.75, 0.125, 0.75, 0.375, 0.0, 0.625, 0.0, 0.625, 0.25, 0.375, 0.25, 0.375, 0.75, 0.625, 0.75, 0.625, 1.0, 0.375, 1.0, 0.375, 0.5, 0.625, 0.5, 0.625, 0.75, 0.375, 0.75, 0.625, 0.5, 0.875, 0.5, 0.875, 0.75, 0.625, 0.75, 0.375, 0.25, 0.625, 0.25, 0.625, 0.5, 0.375, 0.5, 0.125, 0.5, 0.375, 0.5, 0.375, 0.75, 0.125, 0.75, 0.375, 0.0, 0.625, 0.0, 0.625, 0.25, 0.375, 0.25, 0.375, 0.75, 0.625, 0.75, 0.625, 1.0, 0.375, 1.0, 0.375, 0.5, 0.625, 0.5, 0.625, 0.75, 0.375, 0.75, 0.625, 0.5, 0.875, 0.5, 0.875, 0.75, 0.625, 0.75, 0.375, 0.25, 0.625, 0.25, 0.625, 0.5, 0.375, 0.5, 0.125, 0.5, 0.375, 0.5, 0.375, 0.75, 0.125, 0.75, 0.375, 0.0, 0.625, 0.0, 0.625, 0.25, 0.375, 0.25, 0.375, 0.75, 0.625, 0.75, 0.625, 1.0, 0.375, 1.0, 0.375, 0.5, 0.625, 0.5, 0.625, 0.75, 0.375, 0.75, 0.625, 0.5, 0.875, 0.5, 0.875, 0.75, 0.625, 0.75, 0.375, 0.25, 0.625, 0.25, 0.625, 0.5, 0.375, 0.5, 0.125, 0.5, 0.375, 0.5, 0.375, 0.75, 0.125, 0.75, 0.375, 0.0, 0.625, 0.0, 0.625, 0.25, 0.375, 0.25, 0.375, 0.75, 0.625, 0.75, 0.625, 1.0, 0.375, 1.0, 0.375, 0.5, 0.625, 0.5, 0.625, 0.75, 0.375, 0.75, 0.625, 0.5, 0.875, 0.5, 0.875, 0.75, 0.625, 0.75, 0.375, 0.25, 0.625, 0.25, 0.625, 0.5, 0.375, 0.5, 0.125, 0.5, 0.375, 0.5, 0.375, 0.75, 0.125, 0.75, 0.375, 0.0, 0.625, 0.0, 0.625, 0.25, 0.375, 0.25, 0.375, 0.75, 0.625, 0.75, 0.625, 1.0, 0.375, 1.0, 0.375, 0.5, 0.625, 0.5, 0.625, 0.75, 0.375, 0.75, 0.625, 0.5, 0.875, 0.5, 0.875, 0.75, 0.625, 0.75, 0.375, 0.25, 0.625, 0.25, 0.625, 0.5, 0.375, 0.5, 0.125, 0.5, 0.375, 0.5, 0.375, 0.75, 0.125, 0.75, 0.375, 0.0, 0.625, 0.0, 0.625, 0.25, 0.375, 0.25, 0.375, 0.75, 0.625, 0.75, 0.625, 1.0, 0.375, 1.0, 0.375, 0.5, 0.625, 0.5, 0.625, 0.75, 0.375, 0.75, 0.625, 0.5, 0.875, 0.5, 0.875, 0.75, 0.625, 0.75, 0.375, 0.25, 0.625, 0.25, 0.625, 0.5, 0.375, 0.5, 0.375, 0.25, 0.625, 0.25, 0.625, 0.5, 0.375, 0.5, 0.375, 0.5, 0.625, 0.5, 0.625, 0.75, 0.375, 0.75, 0.625, 0.5, 0.875, 0.5, 0.875, 0.75, 0.625, 0.75, 0.375, 0.0, 0.625, 0.0, 0.625, 0.25, 0.375, 0.25, 0.375, 0.75, 0.625, 0.75, 0.625, 1.0, 0.375, 1.0, 0.125, 0.5, 0.375, 0.5, 0.375, 0.75, 0.125, 0.75, 0.375, 0.25, 0.625, 0.25, 0.625, 0.5, 0.375, 0.5, 0.375, 0.5, 0.625, 0.5, 0.625, 0.75, 0.375, 0.75, 0.625, 0.5, 0.875, 0.5, 0.875, 0.75, 0.625, 0.75, 0.375, 0.75, 0.625, 0.75, 0.625, 1.0, 0.375, 1.0, 0.125, 0.5, 0.375, 0.5, 0.375, 0.75, 0.125, 0.75, 0.375, 0.0, 0.625, 0.0, 0.625, 0.25, 0.375, 0.25])
_ca = me_fish2.color_attributes.new('Color', 'FLOAT_COLOR', 'POINT')
_ca.data.foreach_set('color', [0.3656, 0.4305, 0.5141, 1.0, 0.3656, 0.4305, 0.5141, 1.0, 0.3656, 0.4305, 0.5141, 1.0, 0.3656, 0.4305, 0.5141, 1.0, 0.3656, 0.4305, 0.5141, 1.0, 0.3656, 0.4305, 0.5141, 1.0, 0.3656, 0.4305, 0.5141, 1.0, 0.3656, 0.4305, 0.5141, 1.0, 0.3656, 0.4305, 0.5141, 1.0, 0.3656, 0.4305, 0.5141, 1.0, 0.3656, 0.4305, 0.5141, 1.0, 0.3656, 0.4305, 0.5141, 1.0, 0.3656, 0.4305, 0.5141, 1.0, 0.3656, 0.4305, 0.5141, 1.0, 0.3656, 0.4305, 0.5141, 1.0, 0.3656, 0.4305, 0.5141, 1.0, 0.3656, 0.4305, 0.5141, 1.0, 0.3656, 0.4305, 0.5141, 1.0, 0.3656, 0.4305, 0.5141, 1.0, 0.3656, 0.4305, 0.5141, 1.0, 0.3656, 0.4305, 0.5141, 1.0, 0.3656, 0.4305, 0.5141, 1.0, 0.3656, 0.4305, 0.5141, 1.0, 0.3656, 0.4305, 0.5141, 1.0, 0.09128, 0.4738, 0.5609, 1.0, 0.09128, 0.4738, 0.5609, 1.0, 0.09128, 0.4738, 0.5609, 1.0, 0.09128, 0.4738, 0.5609, 1.0, 0.09128, 0.4738, 0.5609, 1.0, 0.09128, 0.4738, 0.5609, 1.0, 0.09128, 0.4738, 0.5609, 1.0, 0.09128, 0.4738, 0.5609, 1.0, 0.09128, 0.4738, 0.5609, 1.0, 0.09128, 0.4738, 0.5609, 1.0, 0.09128, 0.4738, 0.5609, 1.0, 0.09128, 0.4738, 0.5609, 1.0, 0.09128, 0.4738, 0.5609, 1.0, 0.09128, 0.4738, 0.5609, 1.0, 0.09128, 0.4738, 0.5609, 1.0, 0.09128, 0.4738, 0.5609, 1.0, 0.09128, 0.4738, 0.5609, 1.0, 0.09128, 0.4738, 0.5609, 1.0, 0.09128, 0.4738, 0.5609, 1.0, 0.09128, 0.4738, 0.5609, 1.0, 0.09128, 0.4738, 0.5609, 1.0, 0.09128, 0.4738, 0.5609, 1.0, 0.09128, 0.4738, 0.5609, 1.0, 0.09128, 0.4738, 0.5609, 1.0, 0.09128, 0.4738, 0.5609, 1.0, 0.09128, 0.4738, 0.5609, 1.0, 0.09128, 0.4738, 0.5609, 1.0, 0.09128, 0.4738, 0.5609, 1.0, 0.09128, 0.4738, 0.5609, 1.0, 0.09128, 0.4738, 0.5609, 1.0, 0.09128, 0.4738, 0.5609, 1.0, 0.09128, 0.4738, 0.5609, 1.0, 0.09128, 0.4738, 0.5609, 1.0, 0.09128, 0.4738, 0.5609, 1.0, 0.09128, 0.4738, 0.5609, 1.0, 0.09128, 0.4738, 0.5609, 1.0, 0.09128, 0.4738, 0.5609, 1.0, 0.09128, 0.4738, 0.5609, 1.0, 0.09128, 0.4738, 0.5609, 1.0, 0.09128, 0.4738, 0.5609, 1.0, 0.01186, 0.01088, 0.007835, 1.0, 0.01186, 0.01088, 0.007835, 1.0, 0.01186, 0.01088, 0.007835, 1.0, 0.01186, 0.01088, 0.007835, 1.0, 0.01186, 0.01088, 0.007835, 1.0, 0.01186, 0.01088, 0.007835, 1.0, 0.01186, 0.01088, 0.007835, 1.0, 0.01186, 0.01088, 0.007835, 1.0, 0.09128, 0.4738, 0.5609, 1.0, 0.09128, 0.4738, 0.5609, 1.0, 0.09128, 0.4738, 0.5609, 1.0, 0.09128, 0.4738, 0.5609, 1.0, 0.09128, 0.4738, 0.5609, 1.0, 0.09128, 0.4738, 0.5609, 1.0, 0.09128, 0.4738, 0.5609, 1.0, 0.09128, 0.4738, 0.5609, 1.0, 0.01186, 0.01088, 0.007835, 1.0, 0.01186, 0.01088, 0.007835, 1.0, 0.01186, 0.01088, 0.007835, 1.0, 0.01186, 0.01088, 0.007835, 1.0, 0.01186, 0.01088, 0.007835, 1.0, 0.01186, 0.01088, 0.007835, 1.0, 0.01186, 0.01088, 0.007835, 1.0, 0.01186, 0.01088, 0.007835, 1.0, 0.2921, 0.04682, 0.5595, 1.0, 0.2921, 0.04682, 0.5595, 1.0, 0.2921, 0.04682, 0.5595, 1.0, 0.2921, 0.04682, 0.5595, 1.0, 0.2921, 0.04682, 0.5595, 1.0, 0.2921, 0.04682, 0.5595, 1.0, 0.2921, 0.04682, 0.5595, 1.0, 0.2921, 0.04682, 0.5595, 1.0, 0.2921, 0.04682, 0.5595, 1.0, 0.2921, 0.04682, 0.5595, 1.0, 0.2921, 0.04682, 0.5595, 1.0, 0.2921, 0.04682, 0.5595, 1.0, 0.2921, 0.04682, 0.5595, 1.0, 0.2921, 0.04682, 0.5595, 1.0, 0.2921, 0.04682, 0.5595, 1.0, 0.2921, 0.04682, 0.5595, 1.0, 0.2921, 0.04682, 0.5595, 1.0, 0.2921, 0.04682, 0.5595, 1.0, 0.2921, 0.04682, 0.5595, 1.0, 0.2921, 0.04682, 0.5595, 1.0])
_ca = me_fish2.color_attributes.new('Fin', 'FLOAT_COLOR', 'POINT')
_ca.data.foreach_set('color', [1.0, 1.0, 1.0, 1.0, 1.0, 1.0, 1.0, 1.0, 1.0, 1.0, 1.0, 1.0, 1.0, 1.0, 1.0, 1.0, 1.0, 1.0, 1.0, 1.0, 1.0, 1.0, 1.0, 1.0, 1.0, 1.0, 1.0, 1.0, 1.0, 1.0, 1.0, 1.0, 1.0, 1.0, 1.0, 1.0, 1.0, 1.0, 1.0, 1.0, 1.0, 1.0, 1.0, 1.0, 1.0, 1.0, 1.0, 1.0, 1.0, 1.0, 1.0, 1.0, 1.0, 1.0, 1.0, 1.0, 1.0, 1.0, 1.0, 1.0, 1.0, 1.0, 1.0, 1.0, 1.0, 1.0, 1.0, 1.0, 1.0, 1.0, 1.0, 1.0, 1.0, 1.0, 1.0, 1.0, 1.0, 1.0, 1.0, 1.0, 1.0, 1.0, 1.0, 1.0, 1.0, 1.0, 1.0, 1.0, 1.0, 1.0, 1.0, 1.0, 1.0, 1.0, 1.0, 1.0, 1.0, 1.0, 1.0, 1.0, 1.0, 1.0, 1.0, 1.0, 1.0, 1.0, 1.0, 1.0, 1.0, 1.0, 1.0, 1.0, 1.0, 1.0, 1.0, 1.0, 1.0, 1.0, 1.0, 1.0, 1.0, 1.0, 1.0, 1.0, 1.0, 1.0, 1.0, 1.0, 1.0, 1.0, 1.0, 1.0, 1.0, 1.0, 1.0, 1.0, 1.0, 1.0, 1.0, 1.0, 1.0, 1.0, 1.0, 1.0, 1.0, 1.0, 1.0, 1.0, 1.0, 1.0, 1.0, 1.0, 1.0, 1.0, 1.0, 1.0, 1.0, 1.0, 1.0, 1.0, 1.0, 1.0, 1.0, 1.0, 1.0, 1.0, 1.0, 1.0, 1.0, 1.0, 1.0, 1.0, 1.0, 1.0, 1.0, 1.0, 1.0, 1.0, 1.0, 1.0, 1.0, 1.0, 1.0, 1.0, 1.0, 1.0, 1.0, 1.0, 1.0, 1.0, 1.0, 1.0, 1.0, 1.0, 1.0, 1.0, 1.0, 1.0, 1.0, 1.0, 1.0, 1.0, 1.0, 1.0, 1.0, 1.0, 1.0, 1.0, 1.0, 1.0, 1.0, 1.0, 1.0, 1.0, 1.0, 1.0, 1.0, 1.0, 1.0, 1.0, 1.0, 1.0, 1.0, 1.0, 1.0, 1.0, 1.0, 1.0, 1.0, 1.0, 1.0, 1.0, 1.0, 1.0, 1.0, 1.0, 1.0, 1.0, 1.0, 1.0, 1.0, 1.0, 1.0, 1.0, 1.0, 1.0, 1.0, 1.0, 1.0, 1.0, 1.0, 1.0, 1.0, 1.0, 1.0, 1.0, 1.0, 1.0, 1.0, 1.0, 1.0, 1.0, 1.0, 1.0, 1.0, 1.0, 1.0, 1.0, 1.0, 1.0, 1.0, 1.0, 1.0, 1.0, 1.0, 1.0, 1.0, 1.0, 1.0, 1.0, 1.0, 1.0, 1.0, 1.0, 1.0, 1.0, 1.0, 1.0, 1.0, 1.0, 1.0, 1.0, 1.0, 1.0, 1.0, 1.0, 1.0, 1.0, 1.0, 1.0, 1.0, 1.0, 1.0, 1.0, 1.0, 1.0, 1.0, 1.0, 1.0, 1.0, 1.0, 1.0, 1.0, 1.0, 1.0, 1.0, 1.0, 1.0, 1.0, 1.0, 1.0, 1.0, 1.0, 1.0, 1.0, 1.0, 1.0, 1.0, 1.0, 1.0, 1.0, 1.0, 1.0, 1.0, 1.0, 1.0, 1.0, 1.0, 1.0, 1.0, 1.0, 1.0, 1.0, 1.0, 1.0, 1.0, 1.0, 1.0, 1.0, 1.0, 1.0, 1.0, 1.0, 1.0, 1.0, 1.0, 1.0, 1.0, 1.0, 1.0, 1.0, 1.0, 1.0, 1.0, 1.0, 1.0, 1.0, 1.0, 1.0, 1.0, 1.0, 1.0, 1.0, 1.0, 1.0, 1.0, 1.0, 1.0, 1.0, 1.0, 1.0, 1.0, 1.0, 1.0, 1.0, 1.0, 1.0, 1.0, 1.0, 1.0, 1.0, 1.0, 1.0, 1.0, 1.0, 1.0, 1.0, 1.0, 1.0, 1.0, 1.0, 1.0, 1.0, 1.0, 1.0, 1.0, 1.0, 1.0, 1.0, 1.0, 1.0, 1.0, 1.0, 1.0, 1.0, 1.0, 1.0, 1.0, 1.0, 1.0, 1.0, 1.0, 1.0, 1.0, 1.0, 1.0, 1.0, 1.0, 1.0, 1.0, 1.0, 1.0])
me_fish2.materials.append(mat_body)
me_fish2.materials.append(mat_head)
me_fish2.materials.append(mat_fin)
me_fish2.materials.append(mat_eye)
me_fish2.use_mirror_x = True
me_fish2.use_mirror_vertex_groups = False
me_fish2.update()
me_fish1 = bpy.data.meshes.new('Fish1')
me_fish1.from_pydata([(0.573, 1.068, 0.732), (0.573, 1.068, -0.6561), (0.573, -1.321, 0.732), (0.573, -1.321, -0.6561), (-0.573, 1.068, 0.732), (-0.573, 1.068, -0.6561), (-0.573, -1.321, 0.732), (-0.573, -1.321, -0.6561), (-0.5027, 1.941, 0.581), (-0.5027, 1.941, -0.3089), (-0.5027, 1.019, 0.581), (-0.5027, 1.019, -0.3089), (0.5027, 1.941, 0.581), (0.5027, 1.941, -0.3089), (0.5027, 1.019, 0.581), (-0.5027, 1.941, 0.581), (-0.5027, 1.941, -0.3089), (-0.5027, 1.019, 0.581), (-0.5027, 1.019, -0.3089), (0.5027, 1.019, -0.3089), (0.4281, -0.9943, 0.5537), (0.4281, -0.9943, -0.4849), (0.4281, -2.617, 0.5537), (-0.4281, -0.9943, 0.5537), (-0.4281, -0.9943, -0.4849), (-0.4281, -2.617, 0.5537), (-0.4281, -2.617, -0.4849), (0.4281, -2.617, -0.4849), (0.2634, -2.503, 0.445), (0.2634, -2.503, -0.3714), (0.2634, -3.909, 0.445), (-0.2498, -2.503, 0.445), (-0.2498, -2.503, -0.3714), (-0.2498, -3.909, 0.445), (-0.2498, -3.909, -0.3714), (0.2634, -3.909, -0.3714), (-0.0951, -3.853, 0.2773), (-0.0951, -3.3, 0.1554), (-0.0951, -3.853, 0.764), (0.113, -3.853, 0.2773), (0.113, -3.3, 0.1554), (0.113, -3.853, 0.764), (0.113, -3.3, 0.6421), (-0.0951, -3.3, 0.6421), (-0.1013, -2.201, 0.8414), (-0.09884, -1.648, 0.8023), (0.1192, -2.201, 0.8414), (-0.1013, -2.201, 0.1321), (-0.09884, -1.648, 0.3156), (0.1192, -2.201, 0.3547), (0.1167, -1.648, 0.3156), (0.1167, -1.648, 0.8023), (-0.0951, -3.736, -0.4727), (-0.0951, -3.078, -0.4577), (-0.0951, -3.736, 0.01394), (0.113, -3.736, -0.4727), (0.113, -3.078, -0.4577), (0.113, -3.736, 0.01394), (0.113, -3.078, 0.02895), (-0.0951, -3.078, 0.02895), (-0.1013, -0.7431, 0.5515), (-0.09884, 0.5722, 0.5335), (-0.1013, -0.7431, 1.038), (0.1192, -0.7431, 0.5515), (0.1167, 0.5722, 0.5335), (0.1192, -0.7431, 1.038), (0.1167, 0.5722, 1.02), (-0.09884, 0.5722, 1.02), (-0.9048, 0.07, -0.9504), (-0.1758, 1.003, -0.3769), (-1.067, -0.0791, -0.5166), (-0.7357, -0.07072, -0.9354), (-0.01051, 0.8653, -0.3623), (-0.8982, -0.2198, -0.5016), (-0.173, 0.7162, 0.0715), (-0.3383, 0.8538, 0.05686), (-0.5396, 1.354, 0.155), (-0.5372, 1.491, 0.1562), (-0.5396, 1.354, 0.3023), (-0.4609, 1.354, 0.155), (-0.4633, 1.491, 0.1562), (-0.4609, 1.354, 0.3023), (-0.4633, 1.491, 0.3034), (-0.5372, 1.491, 0.3034), (0.4986, 1.562, 0.168), (0.4986, 1.562, -0.5758), (0.4986, 1.038, 0.168), (-0.4986, 1.562, 0.168), (-0.4986, 1.562, -0.5758), (-0.4986, 1.038, 0.168), (-0.4986, 1.038, -0.5758), (0.4986, 1.038, -0.5758), (0.9048, 0.07, -0.9504), (0.1758, 1.003, -0.3769), (1.067, -0.0791, -0.5166), (0.7357, -0.07072, -0.9354), (0.01051, 0.8653, -0.3623), (0.8982, -0.2198, -0.5016), (0.173, 0.7162, 0.0715), (0.3383, 0.8538, 0.05686), (0.5396, 1.354, 0.155), (0.5372, 1.491, 0.1562), (0.5396, 1.354, 0.3023), (0.4609, 1.354, 0.155), (0.4633, 1.491, 0.1562), (0.4609, 1.354, 0.3023), (0.4633, 1.491, 0.3034), (0.5372, 1.491, 0.3034)], [], [(0, 4, 6, 2), (3, 2, 6, 7), (7, 6, 4, 5), (5, 1, 3, 7), (1, 0, 2, 3), (5, 4, 0, 1), (11, 10, 8, 9), (16, 15, 12, 13), (13, 12, 14, 19), (12, 15, 17, 14), (19, 14, 17, 18), (16, 13, 19, 18), (24, 23, 20, 21), (21, 20, 22, 27), (20, 23, 25, 22), (26, 25, 23, 24), (27, 22, 25, 26), (24, 21, 27, 26), (32, 31, 28, 29), (29, 28, 30, 35), (28, 31, 33, 30), (34, 33, 31, 32), (35, 30, 33, 34), (32, 29, 35, 34), (37, 40, 39, 36), (36, 38, 43, 37), (39, 41, 38, 36), (40, 42, 41, 39), (42, 43, 38, 41), (37, 43, 42, 40), (51, 45, 44, 46), (47, 44, 45, 48), (49, 46, 44, 47), (48, 50, 49, 47), (50, 51, 46, 49), (48, 45, 51, 50), (53, 56, 55, 52), (52, 54, 59, 53), (55, 57, 54, 52), (56, 58, 57, 55), (58, 59, 54, 57), (53, 59, 58, 56), (61, 64, 63, 60), (60, 62, 67, 61), (63, 65, 62, 60), (64, 66, 65, 63), (66, 67, 62, 65), (61, 67, 66, 64), (69, 72, 71, 68), (68, 70, 75, 69), (71, 73, 70, 68), (72, 74, 73, 71), (74, 75, 70, 73), (69, 75, 74, 72), (77, 80, 79, 76), (76, 78, 83, 77), (79, 81, 78, 76), (80, 82, 81, 79), (82, 83, 78, 81), (77, 83, 82, 80), (88, 87, 84, 85), (85, 84, 86, 91), (84, 87, 89, 86), (90, 89, 87, 88), (91, 86, 89, 90), (88, 85, 91, 90), (93, 96, 95, 92), (92, 94, 99, 93), (95, 97, 94, 92), (96, 98, 97, 95), (98, 99, 94, 97), (93, 99, 98, 96), (101, 104, 103, 100), (100, 102, 107, 101), (103, 105, 102, 100), (104, 106, 105, 103), (106, 107, 102, 105), (101, 107, 106, 104)])
me_fish1.polygons.foreach_set('material_index', [0, 0, 0, 0, 0, 0, 1, 1, 1, 1, 1, 1, 0, 0, 0, 0, 0, 0, 0, 0, 0, 0, 0, 0, 2, 2, 2, 2, 2, 2, 2, 2, 2, 2, 2, 2, 2, 2, 2, 2, 2, 2, 2, 2, 2, 2, 2, 2, 2, 2, 2, 2, 2, 2, 3, 3, 3, 3, 3, 3, 1, 1, 1, 1, 1, 1, 2, 2, 2, 2, 2, 2, 3, 3, 3, 3, 3, 3])
_uv = me_fish1.uv_layers.new(name='UVMap')
_uv.uv.foreach_set('vector', [0.625, 0.5, 0.875, 0.5, 0.875, 0.75, 0.625, 0.75, 0.375, 0.75, 0.625, 0.75, 0.625, 1.0, 0.375, 1.0, 0.375, 0.0, 0.625, 0.0, 0.625, 0.25, 0.375, 0.25, 0.125, 0.5, 0.375, 0.5, 0.375, 0.75, 0.125, 0.75, 0.375, 0.5, 0.625, 0.5, 0.625, 0.75, 0.375, 0.75, 0.375, 0.25, 0.625, 0.25, 0.625, 0.5, 0.375, 0.5, 0.375, 0.0, 0.625, 0.0, 0.625, 0.25, 0.375, 0.25, 0.375, 0.25, 0.625, 0.25, 0.625, 0.5, 0.375, 0.5, 0.375, 0.5, 0.625, 0.5, 0.625, 0.75, 0.375, 0.75, 0.625, 0.5, 0.875, 0.5, 0.875, 0.75, 0.625, 0.75, 0.375, 0.75, 0.625, 0.75, 0.625, 1.0, 0.375, 1.0, 0.125, 0.5, 0.375, 0.5, 0.375, 0.75, 0.125, 0.75, 0.375, 0.25, 0.625, 0.25, 0.625, 0.5, 0.375, 0.5, 0.375, 0.5, 0.625, 0.5, 0.625, 0.75, 0.375, 0.75, 0.625, 0.5, 0.875, 0.5, 0.875, 0.75, 0.625, 0.75, 0.375, 0.0, 0.625, 0.0, 0.625, 0.25, 0.375, 0.25, 0.375, 0.75, 0.625, 0.75, 0.625, 1.0, 0.375, 1.0, 0.125, 0.5, 0.375, 0.5, 0.375, 0.75, 0.125, 0.75, 0.375, 0.25, 0.625, 0.25, 0.625, 0.5, 0.375, 0.5, 0.375, 0.5, 0.625, 0.5, 0.625, 0.75, 0.375, 0.75, 0.625, 0.5, 0.875, 0.5, 0.875, 0.75, 0.625, 0.75, 0.375, 0.0, 0.625, 0.0, 0.625, 0.25, 0.375, 0.25, 0.375, 0.75, 0.625, 0.75, 0.625, 1.0, 0.375, 1.0, 0.125, 0.5, 0.375, 0.5, 0.375, 0.75, 0.125, 0.75, 0.125, 0.5, 0.375, 0.5, 0.375, 0.75, 0.125, 0.75, 0.375, 0.0, 0.625, 0.0, 0.625, 0.25, 0.375, 0.25, 0.375, 0.75, 0.625, 0.75, 0.625, 1.0, 0.375, 1.0, 0.375, 0.5, 0.625, 0.5, 0.625, 0.75, 0.375, 0.75, 0.625, 0.5, 0.875, 0.5, 0.875, 0.75, 0.625, 0.75, 0.375, 0.25, 0.625, 0.25, 0.625, 0.5, 0.375, 0.5, 0.625, 0.5, 0.875, 0.5, 0.875, 0.75, 0.625, 0.75, 0.375, 0.0, 0.625, 0.0, 0.625, 0.25, 0.375, 0.25, 0.375, 0.75, 0.625, 0.75, 0.625, 1.0, 0.375, 1.0, 0.125, 0.5, 0.375, 0.5, 0.375, 0.75, 0.125, 0.75, 0.375, 0.5, 0.625, 0.5, 0.625, 0.75, 0.375, 0.75, 0.375, 0.25, 0.625, 0.25, 0.625, 0.5, 0.375, 0.5, 0.125, 0.5, 0.375, 0.5, 0.375, 0.75, 0.125, 0.75, 0.375, 0.0, 0.625, 0.0, 0.625, 0.25, 0.375, 0.25, 0.375, 0.75, 0.625, 0.75, 0.625, 1.0, 0.375, 1.0, 0.375, 0.5, 0.625, 0.5, 0.625, 0.75, 0.375, 0.75, 0.625, 0.5, 0.875, 0.5, 0.875, 0.75, 0.625, 0.75, 0.375, 0.25, 0.625, 0.25, 0.625, 0.5, 0.375, 0.5, 0.125, 0.5, 0.375, 0.5, 0.375, 0.75, 0.125, 0.75, 0.375, 0.0, 0.625, 0.0, 0.625, 0.25, 0.375, 0.25, 0.375, 0.75, 0.625, 0.75, 0.625, 1.0, 0.375, 1.0, 0.375, 0.5, 0.625, 0.5, 0.625, 0.75, 0.375, 0.75, 0.625, 0.5, 0.875, 0.5, 0.875, 0.75, 0.625, 0.75, 0.375, 0.25, 0.625, 0.25, 0.625, 0.5, 0.375, 0.5, 0.125, 0.5, 0.375, 0.5, 0.375, 0.75, 0.125, 0.75, 0.375, 0.0, 0.625, 0.0, 0.625, 0.25, 0.375, 0.25, 0.375, 0.75, 0.625, 0.75, 0.625, 1.0, 0.375, 1.0, 0.375, 0.5, 0.625, 0.5, 0.625, 0.75, 0.375, 0.75, 0.625, 0.5, 0.875, 0.5, 0.875, 0.75, 0.625, 0.75, 0.375, 0.25, 0.625, 0.25, 0.625, 0.5, 0.375, 0.5, 0.125, 0.5, 0.375, 0.5, 0.375, 0.75, 0.125, 0.75, 0.375, 0.0, 0.625, 0.0, 0.625, 0.25, 0.375, 0.25, 0.375, 0.75, 0.625, 0.75, 0.625, 1.0, 0.375, 1.0, 0.375, 0.5, 0.625, 0.5, 0.625, 0.75, 0.375, 0.75, 0.625, 0.5, 0.875, 0.5, 0.875, 0.75, 0.625, 0.75, 0.375, 0.25, 0.625, 0.25, 0.625, 0.5, 0.375, 0.5, 0.375, 0.25, 0.625, 0.25, 0.625, 0.5, 0.375, 0.5, 0.375, 0.5, 0.625, 0.5, 0.625, 0.75, 0.375, 0.75, 0.625, 0.5, 0.875, 0.5, 0.875, 0.75, 0.625, 0.75, 0.375, 0.0, 0.625, 0.0, 0.625, 0.25, 0.375, 0.25, 0.375, 0.75, 0.625, 0.75, 0.625, 1.0, 0.375, 1.0, 0.125, 0.5, 0.375, 0.5, 0.375, 0.75, 0.125, 0.75, 0.125, 0.5, 0.375, 0.5, 0.375, 0.75, 0.125, 0.75, 0.375, 0.0, 0.625, 0.0, 0.625, 0.25, 0.375, 0.25, 0.375, 0.75, 0.625, 0.75, 0.625, 1.0, 0.375, 1.0, 0.375, 0.5, 0.625, 0.5, 0.625, 0.75, 0.375, 0.75, 0.625, 0.5, 0.875, 0.5, 0.875, 0.75, 0.625, 0.75, 0.375, 0.25, 0.625, 0.25, 0.625, 0.5, 0.375, 0.5, 0.125, 0.5, 0.375, 0.5, 0.375, 0.75, 0.125, 0.75, 0.375, 0.0, 0.625, 0.0, 0.625, 0.25, 0.375, 0.25, 0.375, 0.75, 0.625, 0.75, 0.625, 1.0, 0.375, 1.0, 0.375, 0.5, 0.625, 0.5, 0.625, 0.75, 0.375, 0.75, 0.625, 0.5, 0.875, 0.5, 0.875, 0.75, 0.625, 0.75, 0.375, 0.25, 0.625, 0.25, 0.625, 0.5, 0.375, 0.5])
_ca = me_fish1.color_attributes.new('Color', 'FLOAT_COLOR', 'POINT')
_ca.data.foreach_set('color', [0.3656, 0.4305, 0.5141, 1.0, 0.3656, 0.4305, 0.5141, 1.0, 0.3656, 0.4305, 0.5141, 1.0, 0.3656, 0.4305, 0.5141, 1.0, 0.3656, 0.4305, 0.5141, 1.0, 0.3656, 0.4305, 0.5141, 1.0, 0.3656, 0.4305, 0.5141, 1.0, 0.3656, 0.4305, 0.5141, 1.0, 0.9908, 0.3909, 0.345, 1.0, 0.9908, 0.3909, 0.345, 1.0, 0.9908, 0.3909, 0.345, 1.0, 0.9908, 0.3909, 0.345, 1.0, 0.9908, 0.3909, 0.345, 1.0, 0.9908, 0.3909, 0.345, 1.0, 0.9908, 0.3909, 0.345, 1.0, 0.9908, 0.3909, 0.345, 1.0, 0.9908, 0.3909, 0.345, 1.0, 0.9908, 0.3909, 0.345, 1.0, 0.9908, 0.3909, 0.345, 1.0, 0.9908, 0.3909, 0.345, 1.0, 0.3656, 0.4305, 0.5141, 1.0, 0.3656, 0.4305, 0.5141, 1.0, 0.3656, 0.4305, 0.5141, 1.0, 0.3656, 0.4305, 0.5141, 1.0, 0.3656, 0.4305, 0.5141, 1.0, 0.3656, 0.4305, 0.5141, 1.0, 0.3656, 0.4305, 0.5141, 1.0, 0.3656, 0.4305, 0.5141, 1.0, 0.3656, 0.4305, 0.5141, 1.0, 0.3656, 0.4305, 0.5141, 1.0, 0.3656, 0.4305, 0.5141, 1.0, 0.3656, 0.4305, 0.5141, 1.0, 0.3656, 0.4305, 0.5141, 1.0, 0.3656, 0.4305, 0.5141, 1.0, 0.3656, 0.4305, 0.5141, 1.0, 0.3656, 0.4305, 0.5141, 1.0, 0.09128, 0.4738, 0.5609, 1.0, 0.09128, 0.4738, 0.5609, 1.0, 0.09128, 0.4738, 0.5609, 1.0, 0.09128, 0.4738, 0.5609, 1.0, 0.09128, 0.4738, 0.5609, 1.0, 0.09128, 0.4738, 0.5609, 1.0, 0.09128, 0.4738, 0.5609, 1.0, 0.09128, 0.4738, 0.5609, 1.0, 0.09128, 0.4738, 0.5609, 1.0, 0.09128, 0.4738, 0.5609, 1.0, 0.09128, 0.4738, 0.5609, 1.0, 0.09128, 0.4738, 0.5609, 1.0, 0.09128, 0.4738, 0.5609, 1.0, 0.09128, 0.4738, 0.5609, 1.0, 0.09128, 0.4738, 0.5609, 1.0, 0.09128, 0.4738, 0.5609, 1.0, 0.09128, 0.4738, 0.5609, 1.0, 0.09128, 0.4738, 0.5609, 1.0, 0.09128, 0.4738, 0.5609, 1.0, 0.09128, 0.4738, 0.5609, 1.0, 0.09128, 0.4738, 0.5609, 1.0, 0.09128, 0.4738, 0.5609, 1.0, 0.09128, 0.4738, 0.5609, 1.0, 0.09128, 0.4738, 0.5609, 1.0, 0.09128, 0.4738, 0.5609, 1.0, 0.09128, 0.4738, 0.5609, 1.0, 0.09128, 0.4738, 0.5609, 1.0, 0.09128, 0.4738, 0.5609, 1.0, 0.09128, 0.4738, 0.5609, 1.0, 0.09128, 0.4738, 0.5609, 1.0, 0.09128, 0.4738, 0.5609, 1.0, 0.09128, 0.4738, 0.5609, 1.0, 0.09128, 0.4738, 0.5609, 1.0, 0.09128, 0.4738, 0.5609, 1.0, 0.09128, 0.4738, 0.5609, 1.0, 0.09128, 0.4738, 0.5609, 1.0, 0.09128, 0.4738, 0.5609, 1.0, 0.09128, 0.4738, 0.5609, 1.0, 0.09128, 0.4738, 0.5609, 1.0, 0.09128, 0.4738, 0.5609, 1.0, 0.01186, 0.01088, 0.007835, 1.0, 0.01186, 0.01088, 0.007835, 1.0, 0.01186, 0.01088, 0.007835, 1.0, 0.01186, 0.01088, 0.007835, 1.0, 0.01186, 0.01088, 0.007835, 1.0, 0.01186, 0.01088, 0.007835, 1.0, 0.01186, 0.01088, 0.007835, 1.0, 0.01186, 0.01088, 0.007835, 1.0, 0.9908, 0.3909, 0.345, 1.0, 0.9908, 0.3909, 0.345, 1.0, 0.9908, 0.3909, 0.345, 1.0, 0.9908, 0.3909, 0.345, 1.0, 0.9908, 0.3909, 0.345, 1.0, 0.9908, 0.3909, 0.345, 1.0, 0.9908, 0.3909, 0.345, 1.0, 0.9908, 0.3909, 0.345, 1.0, 0.09128, 0.4738, 0.5609, 1.0, 0.09128, 0.4738, 0.5609, 1.0, 0.09128, 0.4738, 0.5609, 1.0, 0.09128, 0.4738, 0.5609, 1.0, 0.09128, 0.4738, 0.5609, 1.0, 0.09128, 0.4738, 0.5609, 1.0, 0.09128, 0.4738, 0.5609, 1.0, 0.09128, 0.4738, 0.5609, 1.0, 0.01186, 0.01088, 0.007835, 1.0, 0.01186, 0.01088, 0.007835, 1.0, 0.01186, 0.01088, 0.007835, 1.0, 0.01186, 0.01088, 0.007835, 1.0, 0.01186, 0.01088, 0.007835, 1.0, 0.01186, 0.01088, 0.007835, 1.0, 0.01186, 0.01088, 0.007835, 1.0, 0.01186, 0.01088, 0.007835, 1.0])
_ca = me_fish1.color_attributes.new('Fin', 'FLOAT_COLOR', 'POINT')
_ca.data.foreach_set('color', [1.0, 1.0, 1.0, 1.0, 1.0, 1.0, 1.0, 1.0, 1.0, 1.0, 1.0, 1.0, 1.0, 1.0, 1.0, 1.0, 1.0, 1.0, 1.0, 1.0, 1.0, 1.0, 1.0, 1.0, 1.0, 1.0, 1.0, 1.0, 1.0, 1.0, 1.0, 1.0, 1.0, 1.0, 1.0, 1.0, 1.0, 1.0, 1.0, 1.0, 1.0, 1.0, 1.0, 1.0, 1.0, 1.0, 1.0, 1.0, 1.0, 1.0, 1.0, 1.0, 1.0, 1.0, 1.0, 1.0, 1.0, 1.0, 1.0, 1.0, 1.0, 1.0, 1.0, 1.0, 1.0, 1.0, 1.0, 1.0, 1.0, 1.0, 1.0, 1.0, 1.0, 1.0, 1.0, 1.0, 1.0, 1.0, 1.0, 1.0, 1.0, 1.0, 1.0, 1.0, 1.0, 1.0, 1.0, 1.0, 1.0, 1.0, 1.0, 1.0, 1.0, 1.0, 1.0, 1.0, 1.0, 1.0, 1.0, 1.0, 1.0, 1.0, 1.0, 1.0, 1.0, 1.0, 1.0, 1.0, 1.0, 1.0, 1.0, 1.0, 1.0, 1.0, 1.0, 1.0, 1.0, 1.0, 1.0, 1.0, 1.0, 1.0, 1.0, 1.0, 1.0, 1.0, 1.0, 1.0, 1.0, 1.0, 1.0, 1.0, 1.0, 1.0, 1.0, 1.0, 1.0, 1.0, 1.0, 1.0, 1.0, 1.0, 1.0, 1.0, 1.0, 1.0, 1.0, 1.0, 1.0, 1.0, 1.0, 1.0, 1.0, 1.0, 1.0, 1.0, 1.0, 1.0, 1.0, 1.0, 1.0, 1.0, 1.0, 1.0, 1.0, 1.0, 1.0, 1.0, 1.0, 1.0, 1.0, 1.0, 1.0, 1.0, 1.0, 1.0, 1.0, 1.0, 1.0, 1.0, 1.0, 1.0, 1.0, 1.0, 1.0, 1.0, 1.0, 1.0, 1.0, 1.0, 1.0, 1.0, 1.0, 1.0, 1.0, 1.0, 1.0, 1.0, 1.0, 1.0, 1.0, 1.0, 1.0, 1.0, 1.0, 1.0, 1.0, 1.0, 1.0, 1.0, 1.0, 1.0, 1.0, 1.0, 1.0, 1.0, 1.0, 1.0, 1.0, 1.0, 1.0, 1.0, 1.0, 1.0, 1.0, 1.0, 1.0, 1.0, 1.0, 1.0, 1.0, 1.0, 1.0, 1.0, 1.0, 1.0, 1.0, 1.0, 1.0, 1.0, 1.0, 1.0, 1.0, 1.0, 1.0, 1.0, 1.0, 1.0, 1.0, 1.0, 1.0, 1.0, 1.0, 1.0, 1.0, 1.0, 1.0, 1.0, 1.0, 1.0, 1.0, 1.0, 1.0, 1.0, 1.0, 1.0, 1.0, 1.0, 1.0, 1.0, 1.0, 1.0, 1.0, 1.0, 1.0, 1.0, 1.0, 1.0, 1.0, 1.0, 1.0, 1.0, 1.0, 1.0, 1.0, 1.0, 1.0, 1.0, 1.0, 1.0, 1.0, 1.0, 1.0, 1.0, 1.0, 1.0, 1.0, 1.0, 1.0, 1.0, 1.0, 1.0, 1.0, 1.0, 1.0, 1.0, 1.0, 1.0, 1.0, 1.0, 1.0, 1.0, 1.0, 1.0, 1.0, 1.0, 1.0, 1.0, 1.0, 1.0, 1.0, 1.0, 1.0, 1.0, 1.0, 1.0, 1.0, 1.0, 1.0, 1.0, 1.0, 1.0, 1.0, 1.0, 1.0, 1.0, 1.0, 1.0, 1.0, 1.0, 1.0, 1.0, 1.0, 1.0, 1.0, 1.0, 1.0, 1.0, 1.0, 1.0, 1.0, 1.0, 1.0, 1.0, 1.0, 1.0, 1.0, 1.0, 1.0, 1.0, 1.0, 1.0, 1.0, 1.0, 1.0, 1.0, 1.0, 1.0, 1.0, 1.0, 1.0, 1.0, 1.0, 1.0, 1.0, 1.0, 1.0, 1.0, 1.0, 1.0, 1.0, 1.0, 1.0, 1.0, 1.0, 1.0, 1.0, 1.0, 1.0, 1.0, 1.0, 1.0, 1.0, 1.0, 1.0, 1.0, 1.0, 1.0, 1.0, 1.0, 1.0, 1.0, 1.0, 1.0, 1.0, 1.0, 1.0, 1.0, 1.0, 1.0, 1.0, 1.0, 1.0, 1.0, 1.0, 1.0, 1.0, 1.0, 1.0, 1.0, 1.0, 1.0, 1.0, 1.0, 1.0, 1.0, 1.0, 1.0, 1.0, 1.0, 1.0, 1.0])
me_fish1.materials.append(mat_body)
me_fish1.materials.append(mat_head)
me_fish1.materials.append(mat_fin)
me_fish1.materials.append(mat_eye)
me_fish1.use_mirror_x = True
me_fish1.use_mirror_vertex_groups = False
me_fish1.update()

# ---- objects
ob_camera = bpy.data.objects.new('Camera', cam_camera)
ob_light = bpy.data.objects.new('Light', light_light)
ob_water = bpy.data.objects.new('Water', me_plane)
ob_playerfin = bpy.data.objects.new('PlayerFin', me_cube_011)
ob_player = bpy.data.objects.new('Player', None)
ob_fish3 = bpy.data.objects.new('Fish3', me_fish3)
ob_fish2 = bpy.data.objects.new('Fish2', me_fish2)
ob_fish1 = bpy.data.objects.new('Fish1', me_fish1)

# ---- transforms, parenting, visibility, modifiers, constraints
ob_camera.location = (9.536, -1.733, 18.0)
ob_camera.rotation_euler = (0.5857, 0.0, 1.571)
ob_camera.lock_rotations_4d = False
ob_camera.empty_display_type = 'ARROWS'
ob_camera.color = (0.0, 0.0, 0.0, 0.0)
ob_camera.display_type = 'WIRE'
ob_camera.lineart.crease_threshold = 0.0
ob_light.location = (4.076, 1.005, 5.904)
ob_light.rotation_euler = (0.6503, 0.05522, 1.866)
ob_light.lock_rotations_4d = False
ob_light.empty_display_type = 'ARROWS'
ob_light.color = (0.0, 0.0, 0.0, 0.0)
ob_light.lineart.crease_threshold = 0.0
ob_water.location = (0.0, 0.0, -0.1225)
ob_water.scale = (100.0, 100.0, 100.0)
ob_playerfin.parent = ob_player
ob_playerfin.matrix_parent_inverse = Matrix(((1.0, -0.0, -0.0, -0.2207), (-0.0, 1.0, 0.0, 3.24), (-0.0, -0.0, 1.0, 0.5268), (-0.0, 0.0, -0.0, 1.0)))
ob_playerfin.location = (0.3425, -3.254, -1.108)
ob_playerfin.rotation_euler = (-0.6109, -0.0, 1.571)
ob_playerfin.use_mesh_mirror_x = True
ob_player.location = (0.0, -1.563, 0.0)
ob_fish3.location = (1.941, 0.06763, -1.709)
ob_fish3.scale = (0.2, 0.2, 0.2)
ob_fish3.lock_rotations_4d = False
ob_fish3.empty_display_type = 'ARROWS'
ob_fish3.lineart.crease_threshold = 0.0
ob_fish3.use_mesh_mirror_x = True
ob_fish2.location = (1.256, 0.5577, -1.652)
ob_fish2.scale = (0.2, 0.2, 0.2)
ob_fish2.lock_rotations_4d = False
ob_fish2.empty_display_type = 'ARROWS'
ob_fish2.lineart.crease_threshold = 0.0
ob_fish2.use_mesh_mirror_x = True
ob_fish1.location = (0.5346, 0.39, -1.032)
ob_fish1.scale = (0.2, 0.2, 0.2)
ob_fish1.lock_rotations_4d = False
ob_fish1.empty_display_type = 'ARROWS'
ob_fish1.lineart.crease_threshold = 0.0
ob_fish1.use_mesh_mirror_x = True

# ---- collection membership
col_main.objects.link(ob_camera)
col_main.objects.link(ob_light)
col_main.objects.link(ob_water)
col_main.objects.link(ob_playerfin)
col_main.objects.link(ob_player)
col_main.objects.link(ob_fish3)
col_main.objects.link(ob_fish2)
col_main.objects.link(ob_fish1)

# ---- scene / render settings (as saved in the file)
scene.camera = ob_camera
scene.frame_start = 1; scene.frame_end = 250; scene.frame_set(32)
scene.render.engine = 'CYCLES'
scene.cycles.bake_type = 'DIFFUSE'
bpy.context.view_layer.update()
